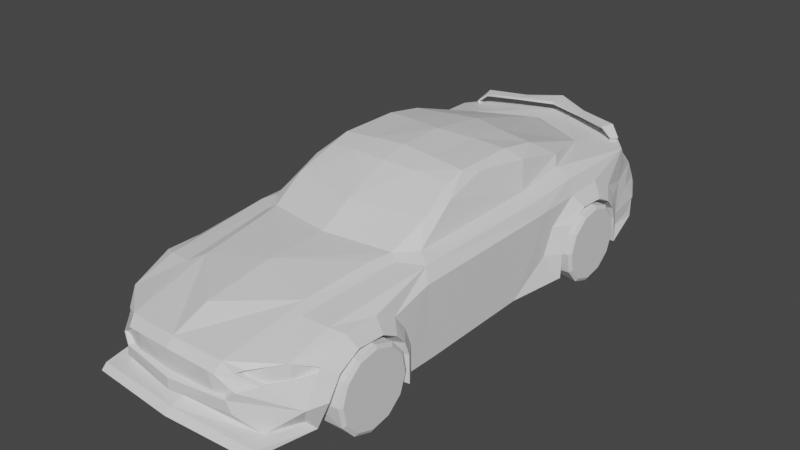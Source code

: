# Source: ogierHuman.blend  (saved by Blender 3.6.13; exported with 4.5.12 LTS)
import bpy
from mathutils import Matrix  # noqa: F401  (used for matrix-valued properties, if any)

bpy.ops.wm.read_factory_settings(use_empty=True)
scene = bpy.context.scene
scene.name = 'Scene'

# ---- collections
col_collection = bpy.data.collections.new('Collection'); scene.collection.children.link(col_collection)

# ---- materials (node trees are filled in below, after node groups)
mat_material = bpy.data.materials.new('Material')
mat_material.alpha_threshold = 0.0
mat_material.use_transparent_shadow = False
mat_material.roughness = 0.5
mat_material.line_color = (0.0, 0.0, 0.0, 1.0)
mat_material_001 = bpy.data.materials.new('Material.001')
mat_material_001.alpha_threshold = 0.0
mat_material_001.use_transparent_shadow = False
mat_material_001.roughness = 0.5
mat_material_001.line_color = (0.0, 0.0, 0.0, 1.0)

# ---- material node trees
mat_material.use_nodes = True; mat_material.node_tree.nodes.clear()
_N = mat_material.node_tree.nodes; _L = mat_material.node_tree.links
n0 = _N.new('ShaderNodeOutputMaterial'); n0.name = 'Material Output'; n0.location = (300, 300)
n1 = _N.new('ShaderNodeBsdfPrincipled'); n1.name = 'Principled BSDF'; n1.location = (10, 300)
n1.distribution = 'GGX'
n1.subsurface_method = 'RANDOM_WALK_SKIN'
n1.inputs[3].default_value = 1.45
n1.inputs[27].default_value = (0.0, 0.0, 0.0, 1.0)
n1.inputs[28].default_value = 1.0
_L.new(n1.outputs[0], n0.inputs[0])
n0.is_active_output = True
mat_material_001.use_nodes = True; mat_material_001.node_tree.nodes.clear()
_N = mat_material_001.node_tree.nodes; _L = mat_material_001.node_tree.links
n0 = _N.new('ShaderNodeOutputMaterial'); n0.name = 'Material Output'; n0.location = (300, 300)
n1 = _N.new('ShaderNodeBsdfPrincipled'); n1.name = 'Principled BSDF'; n1.location = (10, 300)
n1.distribution = 'GGX'
n1.subsurface_method = 'RANDOM_WALK_SKIN'
n1.inputs[3].default_value = 1.45
n1.inputs[27].default_value = (0.0, 0.0, 0.0, 1.0)
n1.inputs[28].default_value = 1.0
_L.new(n1.outputs[0], n0.inputs[0])
n0.is_active_output = True

# ---- world
world_world = bpy.data.worlds.new('World'); scene.world = world_world
world_world.use_nodes = True; world_world.node_tree.nodes.clear()
_N = world_world.node_tree.nodes; _L = world_world.node_tree.links
n0 = _N.new('ShaderNodeOutputWorld'); n0.name = 'World Output'; n0.location = (300, 300)
n1 = _N.new('ShaderNodeBackground'); n1.name = 'Background'; n1.location = (10, 300)
n1.inputs[0].default_value = (0.05088, 0.05088, 0.05088, 1.0)
_L.new(n1.outputs[0], n0.inputs[0])
n0.is_active_output = True
world_world.color = (0.05088, 0.05088, 0.05088)
world_world.use_sun_shadow = False
world_world.sun_shadow_jitter_overblur = 0.0

# ---- meshes
me_cube = bpy.data.meshes.new('Cube')
me_cube.from_pydata([(0.5719, -1.25, -0.007054), (0.5846, -1.333, 0.1386), (0.5748, 0.4241, 0.4813), (-0.01702, -1.586, 0.1832), (-0.001284, -0.1197, 0.7428), (0.6409, -1.241, 0.1596), (0.3184, -1.545, 0.1909), (0.6417, -1.169, 0.2742), (0.4996, -1.561, 0.02208), (-0.017, -1.584, 0.02591), (0.6443, -1.049, 0.3414), (0.646, -0.8881, 0.3332), (-0.01741, -1.623, -0.004754), (0.6526, -0.8009, 0.2873), (0.4993, -1.591, -0.008588), (0.6532, -0.742, 0.2226), (-0.01624, -1.513, 0.05084), (0.6535, -0.7143, 0.1427), (0.6536, -0.7094, -0.02332), (0.6007, -0.634, -0.01639), (0.6007, -0.636, 0.136), (0.6002, -0.6804, 0.2512), (0.5994, -0.7513, 0.3439), (0.5912, -0.8717, 0.4061), (0.589, -1.071, 0.4048), (0.4334, -0.5502, 0.484), (0.5542, -0.4678, 0.4741), (0.5985, -0.5101, 0.4036), (0.5159, -1.101, 0.425), (0.5016, -1.347, 0.3545), (0.3811, -1.469, 0.3344), (0.3215, -1.051, 0.4663), (-0.01424, -1.327, 0.4584), (-0.01003, -0.9352, 0.5142), (0.5857, -1.232, 0.3155), (0.3758, -1.123, 0.4389), (0.5606, -1.19, 0.2904), (0.4347, -1.401, 0.2551), (0.3329, -1.462, 0.3077), (0.3324, -1.503, 0.313), (0.4343, -1.441, 0.2604), (0.5854, -1.255, 0.2807), (-0.01703, -1.588, 0.1221), (0.371, -1.415, 0.3186), (0.4918, -1.262, 0.3398), (0.5385, -1.292, 0.03882), (0.2818, -1.518, 0.3649), (-0.01644, -1.533, 0.3761), (0.3596, -0.6476, 0.5051), (0.1957, -0.1094, 0.7364), (0.3867, -0.5215, 0.5098), (0.4833, -0.4235, 0.5092), (0.4175, -0.31, 0.6199), (0.389, -0.09901, 0.7152), (-0.006267, -0.5842, 0.5185), (-0.004244, -0.3956, 0.6246), (-0.01689, -1.574, 0.3319), (0.2703, -1.557, 0.3135), (0.365, -1.524, 0.2367), (0.3428, -1.537, 0.1232), (0.451, -1.459, 0.0255), (0.6088, 0.447, 0.409), (0.5025, 0.4065, 0.5249), (0.5987, -0.4949, 0.1823), (0.608, 0.3774, 0.1915), (0.599, -0.4612, -0.02279), (0.6063, 0.2146, -0.01402), (0.4601, 0.46, 0.6809), (0.4228, 0.1251, 0.7203), (0.4496, -0.1565, 0.6641), (0.3903, 0.01745, 0.7511), (0.3942, 0.379, 0.7516), (0.3966, 0.6086, 0.7119), (0.000386, 0.03598, 0.7792), (0.003317, 0.3092, 0.7847), (0.00716, 0.6674, 0.7334), (0.01294, 1.206, 0.5798), (0.01407, 1.311, 0.5388), (0.01606, 1.497, 0.5426), (0.1971, 0.02477, 0.7673), (0.2008, 0.362, 0.7645), (0.2035, 0.6176, 0.7303), (0.4596, 0.7859, 0.6036), (0.4935, 0.7372, 0.5502), (0.6605, 0.5884, 0.1305), (0.6613, 0.6623, 0.2769), (0.6639, 0.783, 0.3441), (0.6657, 0.9434, 0.3359), (0.6723, 1.031, 0.29), (0.6729, 1.09, 0.2253), (0.6732, 1.117, 0.1454), (0.6734, 1.137, -0.00873), (0.6208, 1.237, 0.0443), (0.6206, 1.226, 0.118), (0.6202, 1.186, 0.2499), (0.6194, 1.11, 0.3426), (0.6109, 0.9678, 0.4215), (0.6084, 0.7351, 0.4098), (0.6049, 0.559, 0.2879), (0.6041, 0.4899, 0.1377), (0.6605, 0.5836, -0.01657), (0.5782, 0.7468, 0.4996), (0.5841, 1.298, 0.4972), (0.5594, 1.398, 0.3867), (0.5841, 1.298, 0.2905), (0.6098, 1.43, 0.02593), (0.6048, 1.388, 0.05975), (0.5146, 1.62, 0.124), (0.5932, 1.475, 0.1312), (0.5851, 1.384, 0.219), (0.5417, 1.542, 0.2322), (0.5277, 1.596, 0.1652), (0.5431, 1.481, 0.341), (0.0172, 1.603, 0.333), (0.5039, 1.414, 0.4695), (0.4598, 1.443, 0.5085), (0.0163, 1.52, 0.4987), (0.3688, 1.139, 0.5413), (0.01744, 1.625, 0.124), (0.01718, 1.601, 0.1652), (0.01541, 1.436, 0.02593), (0.5011, 1.43, 0.4391), (0.01563, 1.457, 0.4362), (-0.01638, -1.527, 0.2074), (0.2864, -1.513, 0.2041), (-0.0141, -1.534, 0.3112), (0.2499, -1.522, 0.2972), (0.3218, -1.497, 0.2389), (0.471, 0.5904, 0.1099), (0.4718, 0.6643, 0.2266), (0.4744, 0.785, 0.2801), (0.4761, 0.9455, 0.2736), (0.4827, 1.033, 0.237), (0.4834, 1.092, 0.1855), (0.4837, 1.119, 0.1218), (0.4839, 1.139, -0.001081), (0.4709, 0.5857, -0.007332), (0.4526, -1.189, -0.0004339), (0.4286, 1.322, 0.5867), (0.4527, -1.181, 0.1391), (0.4533, -1.126, 0.2283), (0.4554, -1.032, 0.2806), (0.4567, -0.9068, 0.2742), (0.4618, -0.8389, 0.2385), (0.4623, -0.7931, 0.1882), (0.4626, -0.7715, 0.126), (0.4626, -0.7677, -0.003193), (0.2395, -1.536, 0.1803), (0.2119, -1.549, 0.3163), (0.3464, -1.509, 0.2143), (0.2692, -1.517, 0.3117), (0.3598, -1.514, 0.233), (-0.01663, -1.551, 0.1887), (-0.01666, -1.553, 0.3418), (0.4587, 1.398, 0.5875), (0.2208, 1.395, 0.5941), (0.2215, 1.46, 0.5949), (0.01552, 1.447, 0.6045), (0.01664, 1.551, 0.6159), (0.4451, 1.383, 0.5647), (0.2213, 1.441, 0.571), (0.01644, 1.532, 0.592), (0.427, 1.33, 0.5725), (0.2209, 1.398, 0.5786), (0.01551, 1.446, 0.5881), (0.4945, 1.32, 0.5296), (0.5151, 1.372, 0.5256), (0.4959, 1.365, 0.5212), (0.4872, 1.328, 0.5259), (0.4605, 1.311, 0.4759), (0.4851, 1.373, 0.471), (0.4619, 1.366, 0.4668), (0.4515, 1.32, 0.4721), (-0.5986, -1.237, -0.007054), (-0.613, -1.32, 0.1386), (-0.5655, 0.4364, 0.4813), (-0.6674, -1.227, 0.1596), (-0.3515, -1.538, 0.1909), (-0.6666, -1.155, 0.2742), (-0.5329, -1.549, 0.02208), (-0.6666, -1.035, 0.3414), (-0.6649, -0.8741, 0.3332), (-0.6696, -0.7867, 0.2873), (-0.5333, -1.58, -0.008588), (-0.669, -0.7278, 0.2226), (-0.6687, -0.7001, 0.1427), (-0.6687, -0.6952, -0.02332), (-0.6142, -0.621, -0.01639), (-0.6142, -0.623, 0.136), (-0.6147, -0.6674, 0.2512), (-0.6154, -0.7382, 0.3439), (-0.6097, -0.8588, 0.4061), (-0.6119, -1.058, 0.4048), (-0.4451, -0.5408, 0.484), (-0.5641, -0.4558, 0.4741), (-0.6093, -0.4972, 0.4036), (-0.5394, -1.09, 0.425), (-0.5304, -1.336, 0.3545), (-0.4125, -1.46, 0.3344), (-0.344, -1.044, 0.4663), (-0.612, -1.219, 0.3155), (-0.3998, -1.115, 0.4389), (-0.586, -1.178, 0.2904), (-0.4647, -1.391, 0.2551), (-0.3642, -1.455, 0.3077), (-0.3646, -1.495, 0.313), (-0.4651, -1.432, 0.2604), (-0.6122, -1.242, 0.2807), (-0.4012, -1.406, 0.3186), (-0.5188, -1.251, 0.3398), (-0.5661, -1.28, 0.03882), (-0.3143, -1.511, 0.3649), (-0.3734, -0.6397, 0.5051), (-0.198, -0.1051, 0.7364), (-0.3978, -0.5131, 0.5098), (-0.4923, -0.413, 0.5092), (-0.424, -0.301, 0.6199), (-0.3911, -0.09064, 0.7152), (-0.3037, -1.551, 0.3135), (-0.3976, -1.516, 0.2367), (-0.3757, -1.529, 0.1232), (-0.4822, -1.449, 0.0255), (-0.5991, 0.4599, 0.409), (-0.4937, 0.4172, 0.5249), (-0.6092, -0.4819, 0.1823), (-0.5998, 0.3903, 0.1915), (-0.6088, -0.4482, -0.02279), (-0.6015, 0.2276, -0.01402), (-0.4501, 0.4698, 0.6809), (-0.42, 0.1342, 0.7203), (-0.4528, -0.1468, 0.6641), (-0.3898, 0.02582, 0.7511), (-0.3859, 0.3873, 0.7516), (-0.3835, 0.6169, 0.7119), (-0.1966, 0.02899, 0.7673), (-0.193, 0.3662, 0.7645), (-0.1902, 0.6218, 0.7303), (-0.4426, 0.7956, 0.6036), (-0.4776, 0.7476, 0.5502), (-0.6478, 0.6024, 0.1305), (-0.647, 0.6763, 0.2769), (-0.647, 0.797, 0.3441), (-0.6453, 0.9575, 0.3359), (-0.65, 1.045, 0.29), (-0.6494, 1.104, 0.2253), (-0.6491, 1.131, 0.1454), (-0.6489, 1.151, -0.00873), (-0.5941, 1.25, 0.0443), (-0.5942, 1.239, 0.118), (-0.5946, 1.199, 0.2499), (-0.5955, 1.123, 0.3426), (-0.59, 0.9807, 0.4215), (-0.5925, 0.748, 0.4098), (-0.5927, 0.5719, 0.2879), (-0.5935, 0.5027, 0.1377), (-0.6478, 0.5977, -0.01657), (-0.5621, 0.759, 0.4996), (-0.5562, 1.31, 0.4972), (-0.5293, 1.41, 0.3867), (-0.5562, 1.31, 0.2905), (-0.579, 1.443, 0.02593), (-0.5749, 1.4, 0.05975), (-0.4798, 1.631, 0.124), (-0.5614, 1.488, 0.1312), (-0.5553, 1.396, 0.219), (-0.5085, 1.554, 0.2322), (-0.4934, 1.607, 0.1652), (-0.5112, 1.492, 0.341), (-0.4735, 1.424, 0.4695), (-0.4287, 1.452, 0.5085), (-0.3443, 1.147, 0.5413), (-0.4703, 1.44, 0.4391), (-0.3188, -1.506, 0.2041), (-0.01882, -1.534, 0.3112), (-0.2825, -1.516, 0.2972), (-0.3539, -1.49, 0.2389), (-0.4582, 0.6004, 0.1099), (-0.4574, 0.6743, 0.2266), (-0.4574, 0.795, 0.2801), (-0.4557, 0.9555, 0.2736), (-0.4605, 1.043, 0.237), (-0.4598, 1.102, 0.1855), (-0.4595, 1.129, 0.1218), (-0.4593, 1.149, -0.001081), (-0.4583, 0.5956, -0.007332), (-0.478, -1.179, -0.0004339), (-0.4001, 1.33, 0.5867), (-0.478, -1.171, 0.1391), (-0.4774, -1.116, 0.2283), (-0.4774, -1.022, 0.2806), (-0.476, -0.8968, 0.2742), (-0.4797, -0.8288, 0.2385), (-0.4792, -0.783, 0.1882), (-0.479, -0.7614, 0.126), (-0.479, -0.7576, -0.003193), (-0.2724, -1.53, 0.1803), (-0.2451, -1.544, 0.3163), (-0.3787, -1.502, 0.2143), (-0.3016, -1.51, 0.3117), (-0.3922, -1.505, 0.233), (-0.4286, 1.407, 0.5875), (-0.1908, 1.399, 0.5941), (-0.1901, 1.464, 0.5949), (-0.4154, 1.392, 0.5647), (-0.1903, 1.446, 0.571), (-0.3983, 1.339, 0.5725), (-0.1908, 1.403, 0.5786), (-0.4661, 1.33, 0.5296), (-0.4855, 1.383, 0.5256), (-0.4665, 1.376, 0.5212), (-0.4586, 1.338, 0.5259), (-0.4322, 1.32, 0.4759), (-0.4555, 1.383, 0.471), (-0.4325, 1.375, 0.4668), (-0.4231, 1.33, 0.4721), (0.01911, -1.083, 0.1496), (0.0191, -1.087, 0.06984), (0.01915, -1.051, 0.2005), (0.01969, -0.887, 0.2063), (0.01972, -0.8608, 0.1776), (0.01973, -0.8485, 0.1421), (0.01974, -0.8463, 0.06826), (0.01936, -0.9258, 0.2267), (0.01928, -0.9971, 0.2304), (-0.03982, -1.077, 0.1496), (-0.03983, -1.081, 0.06984), (-0.03979, -1.045, 0.2005), (-0.03994, -0.8812, 0.2063), (-0.03991, -0.8551, 0.1776), (-0.03989, -0.8428, 0.1421), (-0.03989, -0.8406, 0.06826), (-0.0397, -0.9201, 0.2267), (-0.03979, -0.9914, 0.2304), (-0.6281, -1.083, 0.1496), (-0.628, -1.087, 0.06984), (-0.6289, -1.051, 0.2005), (-0.6403, -0.887, 0.2063), (-0.6409, -0.8608, 0.1776), (-0.6412, -0.8485, 0.1421), (-0.6413, -0.8463, 0.06826), (-0.6334, -0.9258, 0.2267), (-0.6316, -0.9971, 0.2304), (0.6142, -1.077, 0.1496), (0.6142, -1.081, 0.06984), (0.6134, -1.045, 0.2005), (0.6165, -0.8812, 0.2063), (0.6159, -0.8551, 0.1776), (0.6155, -0.8428, 0.1421), (0.6155, -0.8406, 0.06826), (0.6116, -0.9201, 0.2267), (0.6134, -0.9914, 0.2304)], [], [(26, 2, 62, 51), (30, 43, 44, 29), (41, 36, 37, 40), (40, 37, 38, 39), (39, 38, 43, 30), (22, 13, 15, 21), (34, 7, 10, 24), (21, 15, 17, 20), (20, 17, 18, 19), (23, 11, 13, 22), (29, 44, 36, 34), (1, 45, 0, 5), (34, 41, 1, 5, 7), (24, 10, 11, 23), (95, 88, 89, 94), (98, 85, 86, 97), (94, 89, 90, 93), (93, 90, 91, 92), (96, 87, 88, 95), (97, 86, 87, 96), (82, 83, 117), (107, 118, 119, 111), (25, 35, 28, 26), (51, 50, 25, 26), (22, 27, 26, 23), (21, 27, 22), (20, 63, 27, 21), (19, 65, 63, 20), (64, 63, 65, 66), (66, 100, 99, 64), (99, 100, 84), (84, 85, 98, 99), (64, 99, 98, 61), (61, 27, 63, 64), (61, 2, 26, 27), (28, 23, 26), (23, 28, 24), (29, 34, 24, 28), (41, 34, 36), (40, 58, 1, 41), (58, 6, 1), (6, 59, 1), (59, 60, 1), (60, 45, 1), (155, 156, 158), (60, 8, 45), (14, 0, 8), (9, 12, 14, 8), (60, 16, 9, 8), (59, 42, 16, 60), (42, 59, 6, 3), (58, 127, 124, 6), (56, 125, 126, 57), (57, 126, 127, 58), (3, 6, 124, 123), (57, 58, 40, 39), (30, 46, 39), (46, 57, 39), (57, 46, 47, 56), (31, 32, 47, 46), (35, 31, 46), (29, 35, 46, 30), (28, 35, 29), (35, 25, 50, 48, 31), (32, 31, 33), (48, 33, 31), (33, 48, 50, 54), (54, 50, 52, 55), (53, 49, 52), (4, 55, 49), (52, 49, 55), (50, 51, 52), (52, 69, 53), (52, 51, 69), (53, 69, 70), (69, 68, 70), (49, 53, 70, 79), (49, 79, 73, 4), (74, 73, 79, 80), (71, 80, 79, 70), (70, 68, 67, 71), (72, 71, 67), (67, 82, 72), (72, 81, 80, 71), (75, 74, 81), (80, 81, 74), (81, 72, 117), (82, 117, 72), (77, 270, 76), (76, 270, 236, 75), (67, 62, 82), (82, 62, 83), (67, 68, 62), (68, 69, 62), (51, 62, 69), (62, 2, 83), (61, 101, 2), (101, 83, 2), (97, 61, 98), (97, 96, 101), (101, 61, 97), (101, 96, 102), (96, 95, 102), (95, 94, 104), (103, 102, 104), (104, 102, 95), (102, 83, 101), (83, 102, 117), (102, 114, 115, 117), (103, 114, 102), (94, 93, 104), (104, 93, 109), (93, 92, 106, 108), (92, 91, 105), (106, 92, 105), (105, 107, 106), (107, 111, 108, 106), (120, 118, 105), (107, 105, 118), (93, 108, 109), (109, 108, 110), (108, 111, 110), (113, 110, 119), (111, 119, 110), (110, 112, 109), (109, 112, 104), (104, 112, 103), (113, 112, 110), (112, 121, 103), (114, 103, 121), (115, 114, 121), (78, 77, 117), (115, 122, 116), (117, 115, 78), (115, 121, 122), (113, 121, 112), (122, 121, 113), (115, 116, 78), (85, 129, 130, 86), (90, 134, 135, 91), (100, 136, 128, 84), (89, 133, 134, 90), (86, 130, 131, 87), (87, 131, 132, 88), (88, 132, 133, 89), (84, 128, 129, 85), (135, 131, 136), (136, 130, 128), (128, 130, 129), (130, 136, 131), (131, 134, 132), (132, 134, 133), (134, 131, 135), (138, 154, 156, 155), (0, 137, 139, 5), (13, 143, 144, 15), (15, 144, 145, 17), (17, 145, 146, 18), (10, 141, 142, 11), (11, 142, 143, 13), (5, 139, 140, 7), (7, 140, 141, 10), (137, 146, 321, 316), (14, 12, 120, 105, 91, 135, 136, 100, 66, 65, 19, 18, 146, 137, 0), (147, 149, 151, 150, 148), (148, 153, 152, 147), (8, 0, 45), (158, 157, 155), (158, 156, 160, 161), (156, 154, 159, 160), (157, 164, 163, 155), (138, 155, 163, 162), (138, 162, 168, 165), (159, 154, 166, 167), (154, 138, 165, 166), (165, 168, 172, 169), (167, 166, 170, 171), (166, 165, 169, 170), (194, 215, 223, 175), (198, 197, 209, 208), (207, 206, 203, 202), (206, 205, 204, 203), (205, 198, 208, 204), (190, 189, 184, 182), (200, 192, 180, 178), (189, 188, 185, 184), (188, 187, 186, 185), (191, 190, 182, 181), (197, 200, 202, 209), (174, 176, 173, 210), (200, 178, 176, 174, 207), (192, 191, 181, 180), (250, 249, 244, 243), (253, 252, 241, 240), (249, 248, 245, 244), (248, 247, 246, 245), (251, 250, 243, 242), (252, 251, 242, 241), (237, 270, 238), (262, 266, 119, 118), (193, 194, 196, 201), (215, 194, 193, 214), (190, 191, 194, 195), (189, 190, 195), (188, 189, 195, 224), (187, 188, 224, 226), (225, 227, 226, 224), (227, 225, 254, 255), (254, 239, 255), (239, 254, 253, 240), (225, 222, 253, 254), (222, 225, 224, 195), (222, 195, 194, 175), (196, 194, 191), (191, 192, 196), (197, 196, 192, 200), (207, 202, 200), (206, 207, 174, 219), (219, 174, 177), (177, 174, 220), (220, 174, 221), (221, 174, 210), (301, 158, 302), (221, 210, 179), (183, 179, 173), (9, 179, 183, 12), (221, 179, 9, 16), (220, 221, 16, 42), (42, 3, 177, 220), (219, 177, 272, 275), (56, 218, 274, 273), (218, 219, 275, 274), (3, 123, 272, 177), (218, 205, 206, 219), (198, 205, 211), (211, 205, 218), (218, 56, 47, 211), (199, 211, 47, 32), (201, 211, 199), (197, 198, 211, 201), (196, 197, 201), (201, 199, 212, 214, 193), (32, 33, 199), (212, 199, 33), (33, 54, 214, 212), (54, 55, 216, 214), (217, 216, 213), (4, 213, 55), (216, 55, 213), (214, 216, 215), (216, 217, 230), (216, 230, 215), (217, 231, 230), (230, 231, 229), (213, 234, 231, 217), (213, 4, 73, 234), (74, 235, 234, 73), (232, 231, 234, 235), (231, 232, 228, 229), (233, 228, 232), (228, 233, 237), (233, 232, 235, 236), (75, 236, 74), (235, 74, 236), (236, 270, 233), (237, 233, 270), (77, 76, 117), (76, 75, 81, 117), (228, 237, 223), (237, 238, 223), (228, 223, 229), (229, 223, 230), (215, 230, 223), (223, 238, 175), (222, 175, 256), (256, 175, 238), (252, 253, 222), (252, 256, 251), (256, 252, 222), (256, 257, 251), (251, 257, 250), (250, 259, 249), (258, 259, 257), (259, 250, 257), (257, 256, 238), (238, 270, 257), (257, 270, 269, 268), (258, 257, 268), (249, 259, 248), (259, 264, 248), (248, 263, 261, 247), (247, 260, 246), (261, 260, 247), (260, 261, 262), (262, 261, 263, 266), (120, 260, 118), (262, 118, 260), (248, 264, 263), (264, 265, 263), (263, 265, 266), (113, 119, 265), (266, 265, 119), (265, 264, 267), (264, 259, 267), (259, 258, 267), (113, 265, 267), (267, 258, 271), (268, 271, 258), (269, 271, 268), (78, 270, 77), (269, 116, 122), (270, 78, 269), (269, 122, 271), (113, 267, 271), (122, 113, 271), (269, 78, 116), (240, 241, 278, 277), (245, 246, 283, 282), (255, 239, 276, 284), (244, 245, 282, 281), (241, 242, 279, 278), (242, 243, 280, 279), (243, 244, 281, 280), (239, 240, 277, 276), (283, 284, 279), (284, 276, 278), (276, 277, 278), (278, 279, 284), (279, 280, 282), (280, 281, 282), (282, 283, 279), (286, 301, 302, 300), (173, 176, 287, 285), (182, 184, 292, 291), (184, 185, 293, 292), (185, 186, 294, 293), (180, 181, 290, 289), (181, 182, 291, 290), (176, 178, 288, 287), (178, 180, 289, 288), (290, 291, 327, 331), (183, 173, 285, 294, 186, 187, 226, 227, 255, 284, 283, 246, 260, 120, 12), (295, 296, 298, 299, 297), (296, 295, 152, 153), (179, 210, 173), (158, 301, 157), (158, 161, 304, 302), (302, 304, 303, 300), (157, 301, 306, 164), (286, 305, 306, 301), (286, 307, 310, 305), (303, 309, 308, 300), (300, 308, 307, 286), (307, 311, 314, 310), (309, 313, 312, 308), (308, 312, 311, 307), (164, 306, 304, 161), (303, 304, 306, 305), (303, 305, 307, 309), (309, 310, 314, 313), (160, 163, 164, 161), (159, 162, 163, 160), (162, 159, 167, 168), (168, 167, 171, 172), (316, 321, 339, 334), (332, 331, 349, 350), (140, 139, 315, 317), (292, 293, 329, 328), (144, 143, 318, 319), (289, 290, 331, 332), (285, 287, 324, 325), (146, 145, 320, 321), (288, 289, 332, 326), (143, 142, 322, 318), (294, 285, 325, 330), (287, 288, 326, 324), (145, 144, 319, 320), (291, 292, 328, 327), (142, 141, 323, 322), (139, 137, 316, 315), (293, 294, 330, 329), (141, 140, 317, 323), (334, 339, 338, 337, 336, 340, 341, 335, 333), (343, 342, 344, 350, 349, 345, 346, 347, 348), (317, 315, 333, 335), (326, 332, 350, 344), (325, 324, 342, 343), (319, 318, 336, 337), (330, 325, 343, 348), (324, 326, 344, 342), (321, 320, 338, 339), (327, 328, 346, 345), (318, 322, 340, 336), (329, 330, 348, 347), (320, 319, 337, 338), (331, 327, 345, 349), (322, 323, 341, 340), (328, 329, 347, 346), (323, 317, 335, 341), (315, 316, 334, 333)])
_uv = me_cube.uv_layers.new(name='UVMap')
_uv.uv.foreach_set('vector', [0.0, 0.0, 0.0, 0.0, 0.0, 0.0, 0.0, 0.0, 0.0, 0.0, 0.0, 0.0, 0.0, 0.0, 0.0, 0.0, 0.0, 0.0, 0.0, 0.0, 0.0, 0.0, 0.0, 0.0, 0.0, 0.0, 0.0, 0.0, 0.0, 0.0, 0.0, 0.0, 0.0, 0.0, 0.0, 0.0, 0.0, 0.0, 0.0, 0.0, 0.0, 0.0, 0.0, 0.0, 0.0, 0.0, 0.0, 0.0, 0.0, 0.0, 0.0, 0.0, 0.0, 0.0, 0.0, 0.0, 0.0, 0.0, 0.0, 0.0, 0.0, 0.0, 0.0, 0.0, 0.0, 0.0, 0.0, 0.0, 0.0, 0.0, 0.0, 0.0, 0.0, 0.0, 0.0, 0.0, 0.0, 0.0, 0.0, 0.0, 0.0, 0.0, 0.0, 0.0, 0.0, 0.0, 0.0, 0.0, 0.0, 0.0, 0.0, 0.0, 0.0, 0.0, 0.0, 0.0, 0.0, 0.0, 0.0, 0.0, 0.0, 0.0, 0.0, 0.0, 0.0, 0.0, 0.0, 0.0, 0.0, 0.0, 0.0, 0.0, 0.0, 0.0, 0.0, 0.0, 0.0, 0.0, 0.0, 0.0, 0.0, 0.0, 0.0, 0.0, 0.0, 0.0, 0.0, 0.0, 0.0, 0.0, 0.0, 0.0, 0.0, 0.0, 0.0, 0.0, 0.0, 0.0, 0.0, 0.0, 0.0, 0.0, 0.0, 0.0, 0.0, 0.0, 0.0, 0.0, 0.0, 0.0, 0.0, 0.0, 0.0, 0.0, 0.0, 0.0, 0.0, 0.0, 0.0, 0.0, 0.0, 0.0, 0.0, 0.0, 0.0, 0.0, 0.0, 0.0, 0.0, 0.0, 0.0, 0.0, 0.0, 0.0, 0.0, 0.0, 0.0, 0.0, 0.0, 0.0, 0.0, 0.0, 0.0, 0.0, 0.0, 0.0, 0.0, 0.0, 0.0, 0.0, 0.0, 0.0, 0.0, 0.0, 0.0, 0.0, 0.0, 0.0, 0.0, 0.0, 0.0, 0.0, 0.0, 0.0, 0.0, 0.0, 0.0, 0.0, 0.0, 0.0, 0.0, 0.0, 0.0, 0.0, 0.0, 0.0, 0.0, 0.0, 0.0, 0.0, 0.0, 0.0, 0.0, 0.0, 0.0, 0.0, 0.0, 0.0, 0.0, 0.0, 0.0, 0.0, 0.0, 0.0, 0.0, 0.0, 0.0, 0.0, 0.0, 0.0, 0.0, 0.0, 0.0, 0.0, 0.0, 0.0, 0.0, 0.0, 0.0, 0.0, 0.0, 0.0, 0.0, 0.0, 0.0, 0.0, 0.0, 0.0, 0.0, 0.0, 0.0, 0.0, 0.0, 0.0, 0.0, 0.0, 0.0, 0.0, 0.0, 0.0, 0.0, 0.0, 0.0, 0.0, 0.0, 0.0, 0.0, 0.0, 0.0, 0.0, 0.0, 0.0, 0.0, 0.0, 0.0, 0.0, 0.0, 0.0, 0.0, 0.0, 0.0, 0.0, 0.0, 0.0, 0.0, 0.0, 0.0, 0.0, 0.0, 0.0, 0.0, 0.0, 0.0, 0.0, 0.0, 0.0, 0.0, 0.0, 0.0, 0.0, 0.0, 0.0, 0.0, 0.0, 0.0, 0.0, 0.0, 0.0, 0.0, 0.0, 0.0, 0.0, 0.0, 0.0, 0.0, 0.0, 0.0, 0.0, 0.0, 0.0, 0.0, 0.0, 0.0, 0.0, 0.0, 0.0, 0.0, 0.0, 0.0, 0.0, 0.0, 0.0, 0.0, 0.0, 0.0, 0.0, 0.0, 0.0, 0.0, 0.0, 0.0, 0.0, 0.0, 0.0, 0.0, 0.0, 0.0, 0.0, 0.0, 0.0, 0.0, 0.0, 0.0, 0.0, 0.0, 0.0, 0.0, 0.0, 0.0, 0.0, 0.0, 0.0, 0.0, 0.0, 0.0, 0.0, 0.0, 0.0, 0.0, 0.0, 0.0, 0.0, 0.0, 0.0, 0.0, 0.0, 0.0, 0.0, 0.0, 0.0, 0.0, 0.0, 0.0, 0.0, 0.0, 0.0, 0.0, 0.0, 0.0, 0.0, 0.0, 0.0, 0.0, 0.0, 0.0, 0.0, 0.0, 0.0, 0.0, 0.0, 0.0, 0.0, 0.0, 0.0, 0.0, 0.0, 0.0, 0.0, 0.0, 0.0, 0.0, 0.0, 0.0, 0.0, 0.0, 0.0, 0.0, 0.0, 0.0, 0.0, 0.0, 0.0, 0.0, 0.0, 0.0, 0.0, 0.0, 0.0, 0.0, 0.0, 0.0, 0.0, 0.0, 0.0, 0.0, 0.0, 0.0, 0.0, 0.0, 0.0, 0.0, 0.0, 0.0, 0.0, 0.0, 0.0, 0.0, 0.0, 0.0, 0.0, 0.0, 0.0, 0.0, 0.0, 0.0, 0.0, 0.0, 0.0, 0.0, 0.0, 0.0, 0.0, 0.0, 0.0, 0.0, 0.0, 0.0, 0.0, 0.0, 0.0, 0.0, 0.0, 0.0, 0.0, 0.0, 0.0, 0.0, 0.0, 0.0, 0.0, 0.0, 0.0, 0.0, 0.0, 0.0, 0.0, 0.0, 0.0, 0.0, 0.0, 0.0, 0.0, 0.0, 0.0, 0.0, 0.0, 0.0, 0.0, 0.0, 0.0, 0.0, 0.0, 0.0, 0.0, 0.0, 0.0, 0.0, 0.0, 0.0, 0.0, 0.0, 0.0, 0.0, 0.0, 0.0, 0.0, 0.0, 0.0, 0.0, 0.0, 0.0, 0.0, 0.0, 0.0, 0.0, 0.0, 0.0, 0.0, 0.0, 0.0, 0.0, 0.0, 0.0, 0.0, 0.0, 0.0, 0.0, 0.0, 0.0, 0.0, 0.0, 0.0, 0.0, 0.0, 0.0, 0.0, 0.0, 0.0, 0.0, 0.0, 0.0, 0.0, 0.0, 0.0, 0.0, 0.0, 0.0, 0.0, 0.0, 0.0, 0.0, 0.0, 0.0, 0.0, 0.0, 0.0, 0.0, 0.0, 0.0, 0.0, 0.0, 0.0, 0.0, 0.0, 0.0, 0.0, 0.0, 0.0, 0.0, 0.0, 0.0, 0.0, 0.0, 0.0, 0.0, 0.0, 0.0, 0.0, 0.0, 0.0, 0.0, 0.0, 0.0, 0.0, 0.0, 0.0, 0.0, 0.0, 0.0, 0.0, 0.0, 0.0, 0.0, 0.0, 0.0, 0.0, 0.0, 0.0, 0.0, 0.0, 0.0, 0.0, 0.0, 0.0, 0.0, 0.0, 0.0, 0.0, 0.0, 0.0, 0.0, 0.0, 0.0, 0.0, 0.0, 0.0, 0.0, 0.0, 0.0, 0.0, 0.0, 0.0, 0.0, 0.0, 0.0, 0.0, 0.0, 0.0, 0.0, 0.0, 0.0, 0.0, 0.0, 0.0, 0.0, 0.0, 0.0, 0.0, 0.0, 0.0, 0.0, 0.0, 0.0, 0.0, 0.0, 0.0, 0.0, 0.0, 0.0, 0.0, 0.0, 0.0, 0.0, 0.0, 0.0, 0.0, 0.0, 0.0, 0.0, 0.0, 0.0, 0.0, 0.0, 0.0, 0.0, 0.0, 0.0, 0.0, 0.0, 0.0, 0.0, 0.0, 0.0, 0.0, 0.0, 0.0, 0.0, 0.0, 0.0, 0.0, 0.0, 0.0, 0.0, 0.0, 0.0, 0.0, 0.0, 0.0, 0.0, 0.0, 0.0, 0.0, 0.0, 0.0, 0.0, 0.0, 0.0, 0.0, 0.0, 0.0, 0.0, 0.0, 0.0, 0.0, 0.0, 0.0, 0.0, 0.0, 0.0, 0.0, 0.0, 0.0, 0.0, 0.0, 0.0, 0.0, 0.0, 0.0, 0.0, 0.0, 0.0, 0.0, 0.0, 0.0, 0.0, 0.0, 0.0, 0.0, 0.0, 0.0, 0.0, 0.0, 0.0, 0.0, 0.0, 0.0, 0.0, 0.0, 0.0, 0.0, 0.0, 0.0, 0.0, 0.0, 0.0, 0.0, 0.0, 0.0, 0.0, 0.0, 0.0, 0.0, 0.0, 0.0, 0.0, 0.0, 0.0, 0.0, 0.0, 0.0, 0.0, 0.0, 0.0, 0.0, 0.0, 0.0, 0.0, 0.0, 0.0, 0.0, 0.0, 0.0, 0.0, 0.0, 0.0, 0.0, 0.0, 0.0, 0.0, 0.0, 0.0, 0.0, 0.0, 0.0, 0.0, 0.0, 0.0, 0.0, 0.0, 0.0, 0.0, 0.0, 0.0, 0.0, 0.0, 0.0, 0.0, 0.0, 0.0, 0.0, 0.0, 0.0, 0.0, 0.0, 0.0, 0.0, 0.0, 0.0, 0.0, 0.0, 0.0, 0.0, 0.0, 0.0, 0.0, 0.0, 0.0, 0.0, 0.0, 0.0, 0.0, 0.0, 0.0, 0.0, 0.0, 0.0, 0.0, 0.0, 0.0, 0.0, 0.0, 0.0, 0.0, 0.0, 0.0, 0.0, 0.0, 0.0, 0.0, 0.0, 0.0, 0.0, 0.0, 0.0, 0.0, 0.0, 0.0, 0.0, 0.0, 0.0, 0.0, 0.0, 0.0, 0.0, 0.0, 0.0, 0.0, 0.0, 0.0, 0.0, 0.0, 0.0, 0.0, 0.0, 0.0, 0.0, 0.0, 0.0, 0.0, 0.0, 0.0, 0.0, 0.0, 0.0, 0.0, 0.0, 0.0, 0.0, 0.0, 0.0, 0.0, 0.0, 0.0, 0.0, 0.0, 0.0, 0.0, 0.0, 0.0, 0.0, 0.0, 0.0, 0.0, 0.0, 0.0, 0.0, 0.0, 0.0, 0.0, 0.0, 0.0, 0.0, 0.0, 0.0, 0.0, 0.0, 0.0, 0.0, 0.0, 0.0, 0.0, 0.0, 0.0, 0.0, 0.0, 0.0, 0.0, 0.0, 0.0, 0.0, 0.0, 0.0, 0.0, 0.0, 0.0, 0.0, 0.0, 0.0, 0.0, 0.0, 0.0, 0.0, 0.0, 0.0, 0.0, 0.0, 0.0, 0.0, 0.0, 0.0, 0.0, 0.0, 0.0, 0.0, 0.0, 0.0, 0.0, 0.0, 0.0, 0.0, 0.0, 0.0, 0.0, 0.0, 0.0, 0.0, 0.0, 0.0, 0.0, 0.0, 0.0, 0.0, 0.0, 0.0, 0.0, 0.0, 0.0, 0.0, 0.0, 0.0, 0.0, 0.0, 0.0, 0.0, 0.0, 0.0, 0.0, 0.0, 0.0, 0.0, 0.0, 0.0, 0.0, 0.0, 0.0, 0.0, 0.0, 0.0, 0.0, 0.0, 0.0, 0.0, 0.0, 0.0, 0.0, 0.0, 0.0, 0.0, 0.0, 0.0, 0.0, 0.0, 0.0, 0.0, 0.0, 0.0, 0.0, 0.0, 0.0, 0.0, 0.0, 0.0, 0.0, 0.0, 0.0, 0.0, 0.0, 0.0, 0.0, 0.0, 0.0, 0.0, 0.0, 0.0, 0.0, 0.0, 0.0, 0.0, 0.0, 0.0, 0.0, 0.0, 0.0, 0.0, 0.0, 0.0, 0.0, 0.0, 0.0, 0.0, 0.0, 0.0, 0.0, 0.0, 0.0, 0.0, 0.0, 0.0, 0.0, 0.0, 0.0, 0.0, 0.0, 0.0, 0.0, 0.0, 0.0, 0.0, 0.0, 0.0, 0.0, 0.0, 0.0, 0.0, 0.0, 0.0, 0.0, 0.0, 0.0, 0.0, 0.0, 0.0, 0.0, 0.0, 0.0, 0.0, 0.0, 0.0, 0.0, 0.0, 0.0, 0.0, 0.0, 0.0, 0.0, 0.0, 0.0, 0.0, 0.0, 0.0, 0.0, 0.0, 0.0, 0.0, 0.0, 0.0, 0.0, 0.0, 0.0, 0.0, 0.0, 0.0, 0.0, 0.0, 0.0, 0.0, 0.0, 0.0, 0.0, 0.0, 0.0, 0.0, 0.0, 0.0, 0.0, 0.0, 0.0, 0.0, 0.0, 0.0, 0.0, 0.0, 0.0, 0.0, 0.0, 0.0, 0.0, 0.0, 0.0, 0.0, 0.0, 0.0, 0.0, 0.0, 0.0, 0.0, 0.0, 0.0, 0.0, 0.0, 0.0, 0.0, 0.0, 0.0, 0.0, 0.0, 0.0, 0.0, 0.0, 0.0, 0.0, 0.0, 0.0, 0.0, 0.0, 0.0, 0.0, 0.0, 0.0, 0.0, 0.0, 0.0, 0.0, 0.0, 0.0, 0.0, 0.0, 0.0, 0.0, 0.0, 0.0, 0.0, 0.0, 0.0, 0.0, 0.0, 0.0, 0.0, 0.0, 0.0, 0.0, 0.0, 0.0, 0.0, 0.0, 0.0, 0.0, 0.0, 0.0, 0.0, 0.0, 0.0, 0.0, 0.0, 0.0, 0.0, 0.0, 0.0, 0.0, 0.0, 0.0, 0.0, 0.0, 0.0, 0.0, 0.0, 0.0, 0.0, 0.0, 0.0, 0.0, 0.0, 0.0, 0.0, 0.0, 0.0, 0.0, 0.0, 0.0, 0.0, 0.0, 0.0, 0.0, 0.0, 0.0, 0.0, 0.0, 0.0, 0.0, 0.0, 0.0, 0.0, 0.0, 0.0, 0.0, 0.0, 0.0, 0.0, 0.0, 0.0, 0.0, 0.0, 0.0, 0.0, 0.0, 0.0, 0.0, 0.0, 0.0, 0.0, 0.0, 0.0, 0.0, 0.0, 0.0, 0.0, 0.0, 0.0, 0.0, 0.0, 0.0, 0.0, 0.0, 0.0, 0.0, 0.0, 0.0, 0.0, 0.0, 0.0, 0.0, 0.0, 0.0, 0.0, 0.0, 0.0, 0.0, 0.0, 0.0, 0.0, 0.0, 0.0, 0.0, 0.0, 0.0, 0.0, 0.0, 0.0, 0.0, 0.0, 0.0, 0.0, 0.0, 0.0, 0.0, 0.0, 0.0, 0.0, 0.0, 0.0, 0.0, 0.0, 0.0, 0.0, 0.0, 0.0, 0.0, 0.0, 0.0, 0.0, 0.0, 0.0, 0.0, 0.0, 0.0, 0.0, 0.0, 0.0, 0.0, 0.0, 0.0, 0.0, 0.0, 0.0, 0.0, 0.0, 0.0, 0.0, 0.0, 0.0, 0.0, 0.0, 0.0, 0.0, 0.0, 0.0, 0.0, 0.0, 0.0, 0.0, 0.0, 0.0, 0.0, 0.0, 0.0, 0.0, 0.0, 0.0, 0.0, 0.0, 0.0, 0.0, 0.0, 0.0, 0.0, 0.0, 0.0, 0.0, 0.0, 0.0, 0.0, 0.0, 0.0, 0.0, 0.0, 0.0, 0.0, 0.0, 0.0, 0.0, 0.0, 0.0, 0.0, 0.0, 0.0, 0.0, 0.0, 0.0, 0.0, 0.0, 0.0, 0.0, 0.0, 0.0, 0.0, 0.0, 0.0, 0.0, 0.0, 0.0, 0.0, 0.0, 0.0, 0.0, 0.0, 0.0, 0.0, 0.0, 0.0, 0.0, 0.0, 0.0, 0.0, 0.0, 0.0, 0.0, 0.0, 0.0, 0.0, 0.0, 0.0, 0.0, 0.0, 0.0, 0.0, 0.0, 0.0, 0.0, 0.0, 0.0, 0.0, 0.0, 0.0, 0.0, 0.0, 0.0, 0.0, 0.0, 0.0, 0.0, 0.0, 0.0, 0.0, 0.0, 0.0, 0.0, 0.0, 0.0, 0.0, 0.0, 0.0, 0.0, 0.0, 0.0, 0.0, 0.0, 0.0, 0.0, 0.0, 0.0, 0.0, 0.0, 0.0, 0.0, 0.0, 0.0, 0.0, 0.0, 0.0, 0.0, 0.0, 0.0, 0.0, 0.0, 0.0, 0.0, 0.0, 0.0, 0.0, 0.0, 0.0, 0.0, 0.0, 0.0, 0.0, 0.0, 0.0, 0.0, 0.0, 0.0, 0.0, 0.0, 0.0, 0.0, 0.0, 0.0, 0.0, 0.0, 0.0, 0.0, 0.0, 0.0, 0.0, 0.0, 0.0, 0.0, 0.0, 0.0, 0.0, 0.0, 0.0, 0.0, 0.0, 0.0, 0.0, 0.0, 0.0, 0.0, 0.0, 0.0, 0.0, 0.0, 0.0, 0.0, 0.0, 0.0, 0.0, 0.0, 0.0, 0.0, 0.0, 0.0, 0.0, 0.0, 0.0, 0.0, 0.0, 0.0, 0.0, 0.0, 0.0, 0.0, 0.0, 0.0, 0.0, 0.0, 0.0, 0.0, 0.0, 0.0, 0.0, 0.0, 0.0, 0.0, 0.0, 0.0, 0.0, 0.0, 0.0, 0.0, 0.0, 0.0, 0.0, 0.0, 0.0, 0.0, 0.0, 0.0, 0.0, 0.0, 0.0, 0.0, 0.0, 0.0, 0.0, 0.0, 0.0, 0.0, 0.0, 0.0, 0.0, 0.0, 0.0, 0.0, 0.0, 0.0, 0.0, 0.0, 0.0, 0.0, 0.0, 0.0, 0.0, 0.0, 0.0, 0.0, 0.0, 0.0, 0.0, 0.0, 0.0, 0.0, 0.0, 0.0, 0.0, 0.0, 0.0, 0.0, 0.0, 0.0, 0.0, 0.0, 0.0, 0.0, 0.0, 0.0, 0.0, 0.0, 0.0, 0.0, 0.0, 0.0, 0.0, 0.0, 0.0, 0.0, 0.0, 0.0, 0.0, 0.0, 0.0, 0.0, 0.0, 0.0, 0.0, 0.0, 0.0, 0.0, 0.0, 0.0, 0.0, 0.0, 0.0, 0.0, 0.0, 0.0, 0.0, 0.0, 0.0, 0.0, 0.0, 0.0, 0.0, 0.0, 0.0, 0.0, 0.0, 0.0, 0.0, 0.0, 0.0, 0.0, 0.0, 0.0, 0.0, 0.0, 0.0, 0.0, 0.0, 0.0, 0.0, 0.0, 0.0, 0.0, 0.0, 0.0, 0.0, 0.0, 0.0, 0.0, 0.0, 0.0, 0.0, 0.0, 0.0, 0.0, 0.0, 0.0, 0.0, 0.0, 0.0, 0.0, 0.0, 0.0, 0.0, 0.0, 0.0, 0.0, 0.0, 0.0, 0.0, 0.0, 0.0, 0.0, 0.0, 0.0, 0.0, 0.0, 0.0, 0.0, 0.0, 0.0, 0.0, 0.0, 0.0, 0.0, 0.0, 0.0, 0.0, 0.0, 0.0, 0.0, 0.0, 0.0, 0.0, 0.0, 0.0, 0.0, 0.0, 0.0, 0.0, 0.0, 0.0, 0.0, 0.0, 0.0, 0.0, 0.0, 0.0, 0.0, 0.0, 0.0, 0.0, 0.0, 0.0, 0.0, 0.0, 0.0, 0.0, 0.0, 0.0, 0.0, 0.0, 0.0, 0.0, 0.0, 0.0, 0.0, 0.0, 0.0, 0.0, 0.0, 0.0, 0.0, 0.0, 0.0, 0.0, 0.0, 0.0, 0.0, 0.0, 0.0, 0.0, 0.0, 0.0, 0.0, 0.0, 0.0, 0.0, 0.0, 0.0, 0.0, 0.0, 0.0, 0.0, 0.0, 0.0, 0.0, 0.0, 0.0, 0.0, 0.0, 0.0, 0.0, 0.0, 0.0, 0.0, 0.0, 0.0, 0.0, 0.0, 0.0, 0.0, 0.0, 0.0, 0.0, 0.0, 0.0, 0.0, 0.0, 0.0, 0.0, 0.0, 0.0, 0.0, 0.0, 0.0, 0.0, 0.0, 0.0, 0.0, 0.0, 0.0, 0.0, 0.0, 0.0, 0.0, 0.0, 0.0, 0.0, 0.0, 0.0, 0.0, 0.0, 0.0, 0.0, 0.0, 0.0, 0.0, 0.0, 0.0, 0.0, 0.0, 0.0, 0.0, 0.0, 0.0, 0.0, 0.0, 0.0, 0.0, 0.0, 0.0, 0.0, 0.0, 0.0, 0.0, 0.0, 0.0, 0.0, 0.0, 0.0, 0.0, 0.0, 0.0, 0.0, 0.0, 0.0, 0.0, 0.0, 0.0, 0.0, 0.0, 0.0, 0.0, 0.0, 0.0, 0.0, 0.0, 0.0, 0.0, 0.0, 0.0, 0.0, 0.0, 0.0, 0.0, 0.0, 0.0, 0.0, 0.0, 0.0, 0.0, 0.0, 0.0, 0.0, 0.0, 0.0, 0.0, 0.0, 0.0, 0.0, 0.0, 0.0, 0.0, 0.0, 0.0, 0.0, 0.0, 0.0, 0.0, 0.0, 0.0, 0.0, 0.0, 0.0, 0.0, 0.0, 0.0, 0.0, 0.0, 0.0, 0.0, 0.0, 0.0, 0.0, 0.0, 0.0, 0.0, 0.0, 0.0, 0.0, 0.0, 0.0, 0.0, 0.0, 0.0, 0.0, 0.0, 0.0, 0.0, 0.0, 0.0, 0.0, 0.0, 0.0, 0.0, 0.0, 0.0, 0.0, 0.0, 0.0, 0.0, 0.0, 0.0, 0.0, 0.0, 0.0, 0.0, 0.0, 0.0, 0.0, 0.0, 0.0, 0.0, 0.0, 0.0, 0.0, 0.0, 0.0, 0.0, 0.0, 0.0, 0.0, 0.0, 0.0, 0.0, 0.0, 0.0, 0.0, 0.0, 0.0, 0.0, 0.0, 0.0, 0.0, 0.0, 0.0, 0.0, 0.0, 0.0, 0.0, 0.0, 0.0, 0.0, 0.0, 0.0, 0.0, 0.0, 0.0, 0.0, 0.0, 0.0, 0.0, 0.0, 0.0, 0.0, 0.0, 0.0, 0.0, 0.0, 0.0, 0.0, 0.0, 0.0, 0.0, 0.0, 0.0, 0.0, 0.0, 0.0, 0.0, 0.0, 0.0, 0.0, 0.0, 0.0, 0.0, 0.0, 0.0, 0.0, 0.0, 0.0, 0.0, 0.0, 0.0, 0.0, 0.0, 0.0, 0.0, 0.0, 0.0, 0.0, 0.0, 0.0, 0.0, 0.0, 0.0, 0.0, 0.0, 0.0, 0.0, 0.0, 0.0, 0.0, 0.0, 0.0, 0.0, 0.0, 0.0, 0.0, 0.0, 0.0, 0.0, 0.0, 0.0, 0.0, 0.0, 0.0, 0.0, 0.0, 0.0, 0.0, 0.0, 0.0, 0.0, 0.0, 0.0, 0.0, 0.0, 0.0, 0.0, 0.0, 0.0, 0.0, 0.0, 0.0, 0.0, 0.0, 0.0, 0.0, 0.0, 0.0, 0.0, 0.0, 0.0, 0.0, 0.0, 0.0, 0.0, 0.0, 0.0, 0.0, 0.0, 0.0, 0.0, 0.0, 0.0, 0.0, 0.0, 0.0, 0.0, 0.0, 0.0, 0.0, 0.0, 0.0, 0.0, 0.0, 0.0, 0.0, 0.0, 0.0, 0.0, 0.0, 0.0, 0.0, 0.0, 0.0, 0.0, 0.0, 0.0, 0.0, 0.0, 0.0, 0.0, 0.0, 0.0, 0.0, 0.0, 0.0, 0.0, 0.0, 0.0, 0.0, 0.0, 0.0, 0.0, 0.0, 0.0, 0.0, 0.0, 0.0, 0.0, 0.0, 0.0, 0.0, 0.0, 0.0, 0.0, 0.0, 0.0, 0.0, 0.0, 0.0, 0.0, 0.0, 0.0, 0.0, 0.0, 0.0, 0.0, 0.0, 0.0, 0.0, 0.0, 0.0, 0.0, 0.0, 0.0, 0.0, 0.0, 0.0, 0.0, 0.0, 0.0, 0.0, 0.0, 0.0, 0.0, 0.0, 0.0, 0.0, 0.0, 0.0, 0.0, 0.0, 0.0, 0.0, 0.0, 0.0, 0.0, 0.0, 0.0, 0.0, 0.0, 0.0, 0.0, 0.0, 0.0, 0.0, 0.0, 0.0, 0.0, 0.0, 0.0, 0.0, 0.0, 0.0, 0.0, 0.0, 0.0, 0.0, 0.0, 0.0, 0.0, 0.0, 0.0, 0.0, 0.0, 0.0, 0.0, 0.0, 0.0, 0.0, 0.0, 0.0, 0.0, 0.0, 0.0, 0.0, 0.0, 0.0, 0.0, 0.0, 0.0, 0.0, 0.0, 0.0, 0.0, 0.0, 0.0, 0.0, 0.0, 0.0, 0.0, 0.0, 0.0, 0.0, 0.0, 0.0, 0.0, 0.0, 0.0, 0.0, 0.0, 0.0, 0.0, 0.0, 0.0, 0.0, 0.0, 0.0, 0.0, 0.0, 0.0, 0.0, 0.0, 0.0, 0.0, 0.0, 0.0, 0.0, 0.0, 0.0, 0.0, 0.0, 0.0, 0.0, 0.0, 0.0, 0.0, 0.0, 0.0, 0.0, 0.0, 0.0, 0.0, 0.0, 0.0, 0.0, 0.0, 0.0, 0.0, 0.0, 0.0, 0.0, 0.0, 0.0, 0.0, 0.0, 0.0, 0.0, 0.0, 0.0, 0.0, 0.0, 0.0, 0.0, 0.0, 0.0, 0.0, 0.0, 0.0, 0.0, 0.0, 0.0, 0.0, 0.0, 0.0, 0.0, 0.0, 0.0, 0.0, 0.0, 0.0, 0.0, 0.0, 0.0, 0.0, 0.0, 0.0, 0.0, 0.0, 0.0, 0.0, 0.0, 0.0, 0.0, 0.0, 0.0, 0.0, 0.0, 0.0, 0.0, 0.0, 0.0, 0.0, 0.0, 0.0, 0.0, 0.0, 0.0, 0.0, 0.0, 0.0, 0.0, 0.0, 0.0, 0.0, 0.0, 0.0, 0.0, 0.0, 0.0, 0.0, 0.0, 0.0, 0.0, 0.0, 0.0, 0.0, 0.0, 0.0, 0.0, 0.0, 0.0, 0.0, 0.0, 0.0, 0.0, 0.0, 0.0, 0.0, 0.0, 0.0, 0.0, 0.0, 0.0, 0.0, 0.0, 0.0, 0.0, 0.0, 0.0, 0.0, 0.0, 0.0, 0.0, 0.0, 0.0, 0.0, 0.0, 0.0, 0.0, 0.0, 0.0, 0.0, 0.0, 0.0, 0.0, 0.0, 0.0, 0.0, 0.0, 0.0, 0.0, 0.0, 0.0, 0.0, 0.0, 0.0, 0.0, 0.0, 0.0, 0.0, 0.0, 0.0, 0.0, 0.0, 0.0, 0.0, 0.0, 0.0, 0.0, 0.0, 0.0, 0.0, 0.0, 0.0, 0.0, 0.0, 0.0, 0.0, 0.0, 0.0, 0.0, 0.0, 0.0, 0.0, 0.0, 0.0, 0.0, 0.0, 0.0, 0.0, 0.0, 0.0, 0.0, 0.0, 0.0, 0.0, 0.0, 0.0, 0.0, 0.0, 0.0, 0.0, 0.0, 0.0, 0.0, 0.0, 0.0, 0.0, 0.0, 0.0, 0.0, 0.0, 0.0, 0.0, 0.0, 0.0, 0.0, 0.0, 0.0, 0.0, 0.0, 0.0, 0.0, 0.0, 0.0, 0.0, 0.0, 0.0, 0.0, 0.0, 0.0, 0.0, 0.0, 0.0, 0.0, 0.0, 0.0, 0.0, 0.0, 0.0, 0.0, 0.0, 0.0, 0.0, 0.0, 0.0, 0.0, 0.0, 0.0, 0.0, 0.0, 0.0, 0.0, 0.0, 0.0, 0.0, 0.0, 0.0, 0.0, 0.0, 0.0, 0.0, 0.0, 0.0, 0.0, 0.0, 0.0, 0.0, 0.0, 0.0, 0.0, 0.0, 0.0, 0.0, 0.0, 0.0, 0.0, 0.0, 0.0, 0.0, 0.0, 0.0, 0.0, 0.0, 0.0, 0.0, 0.0, 0.0, 0.0, 0.0, 0.0, 0.0, 0.0, 0.0, 0.0, 0.0, 0.0, 0.0, 0.0, 0.0, 0.0, 0.0, 0.0, 0.0, 0.0, 0.0, 0.0, 0.0, 0.0, 0.0, 0.0, 0.0, 0.0, 0.0, 0.0, 0.0, 0.0, 0.0, 0.0, 0.0, 0.0, 0.0, 0.0, 0.0, 0.0, 0.0, 0.0, 0.0, 0.0, 0.0, 0.0, 0.0, 0.0, 0.0, 0.0, 0.0, 0.0, 0.0, 0.0, 0.0, 0.0, 0.0, 0.0, 0.0, 0.0, 0.0, 0.0, 0.0, 0.0, 0.0, 0.0, 0.0, 0.0, 0.0, 0.0, 0.0, 0.0, 0.0, 0.0, 0.0, 0.0, 0.0, 0.0, 0.0, 0.0, 0.0, 0.0, 0.0, 0.0, 0.0, 0.0, 0.0, 0.0, 0.0, 0.0, 0.0, 0.0, 0.0, 0.0, 0.0, 0.0, 0.0, 0.0, 0.0, 0.0, 0.0, 0.0, 0.0, 0.0, 0.0, 0.0, 0.0, 0.0, 0.0, 0.0, 0.0, 0.0, 0.0, 0.0, 0.0, 0.0, 0.0, 0.0, 0.0, 0.0, 0.0, 0.0, 0.0, 0.0, 0.0, 0.0, 0.0, 0.0, 0.0, 0.0, 0.0, 0.0, 0.0, 0.0, 0.0, 0.0, 0.0, 0.0, 0.0, 0.0, 0.0, 0.0, 0.0, 0.0, 0.0, 0.0, 0.0, 0.0, 0.0, 0.0, 0.0, 0.0, 0.0, 0.0, 0.0, 0.0, 0.0, 0.0, 0.0, 0.0, 0.0, 0.0, 0.0, 0.0, 0.0, 0.0, 0.0, 0.0, 0.0, 0.0, 0.0, 0.0, 0.0, 0.0, 0.0, 0.0, 0.0, 0.0, 0.0, 0.0, 0.0, 0.0, 0.0, 0.0, 0.0, 0.0, 0.0, 0.0, 0.0, 0.0, 0.0, 0.0, 0.0, 0.0, 0.0, 0.0, 0.0, 0.0, 0.0, 0.0, 0.0, 0.0, 0.0, 0.0, 0.0, 0.0, 0.0, 0.0, 0.0, 0.0, 0.0, 0.0, 0.0, 0.0, 0.0, 0.0, 0.0, 0.0, 0.0, 0.0, 0.0, 0.0, 0.0, 0.0, 0.0, 0.0, 0.0, 0.0, 0.0, 0.0, 0.0, 0.0, 0.0, 0.0, 0.0, 0.0, 0.0, 0.0, 0.0, 0.0, 0.0, 0.0, 0.0, 0.0, 0.0, 0.0, 0.0, 0.0, 0.0, 0.0, 0.0, 0.0, 0.0, 0.0, 0.0, 0.0, 0.0, 0.0, 0.0, 0.0, 0.0, 0.0, 0.0, 0.0, 0.0, 0.0, 0.0, 0.0, 0.0, 0.0, 0.0, 0.0, 0.0, 0.0, 0.0, 0.0, 0.0, 0.0, 0.0, 0.0, 0.0, 0.0, 0.0, 0.0, 0.0, 0.0, 0.0, 0.0, 0.0, 0.0, 0.0, 0.0, 0.0, 0.0, 0.0, 0.0, 0.0, 0.0, 0.0, 0.0, 0.0, 0.0, 0.0, 0.0, 0.0, 0.0, 0.0, 0.0, 0.0, 0.0, 0.0, 0.0, 0.0, 0.0, 0.0, 0.0, 0.0, 0.0, 0.0, 0.0, 0.0, 0.0, 0.0, 0.0, 0.0, 0.0, 0.0, 0.0, 0.0, 0.0, 0.0, 0.0, 0.0, 0.0, 0.0, 0.0, 0.0, 0.0, 0.0, 0.0, 0.0, 0.0, 0.0, 0.0, 0.0, 0.0, 0.0, 0.0, 0.0, 0.0, 0.0, 0.0, 0.0])
me_cube.materials.append(mat_material)
me_cube.use_mirror_vertex_groups = False
me_cube.update()
me_cube_001 = bpy.data.meshes.new('Cube.001')
me_cube_001.from_pydata([(-0.1293, 0.001387, 0.2334), (-0.1281, 0.1181, 0.2021), (-0.1271, 0.2035, 0.1167), (-0.1268, 0.2348, -1.49e-08), (-0.1271, 0.2035, -0.1167), (-0.1281, 0.1181, -0.2021), (-0.1293, 0.001387, -0.2334), (-0.1306, -0.1153, -0.2021), (-0.1315, -0.2007, -0.1167), (-0.1318, -0.232, -1.49e-08), (-0.1315, -0.2007, 0.1167), (-0.1306, -0.1153, 0.2021), (0.05762, -0.1008, 0.2079), (0.05665, -0.1913, 0.13), (0.05623, -0.2308, 0.01724), (0.05646, -0.2086, -0.1001), (0.0573, -0.1306, -0.1907), (0.05851, -0.01787, -0.2302), (0.05977, 0.09951, -0.2079), (0.06074, 0.1901, -0.13), (0.06116, 0.2295, -0.01724), (0.06093, 0.2073, 0.1001), (0.06009, 0.1294, 0.1907), (0.05888, 0.01661, 0.2302), (0.06964, -0.09198, 0.1894), (0.06875, -0.1745, 0.1184), (0.06837, -0.2104, 0.01571), (0.06858, -0.1902, -0.09123), (0.06935, -0.1192, -0.1737), (0.07045, -0.01647, -0.2097), (0.0716, 0.09046, -0.1894), (0.07248, 0.1729, -0.1184), (0.07287, 0.2089, -0.01571), (0.07265, 0.1887, 0.09123), (0.07189, 0.1177, 0.1737), (0.07079, 0.01495, 0.2097)], [], [(10, 9, 14, 13), (5, 4, 19, 18), (20, 21, 33, 32), (6, 5, 18, 17), (1, 0, 23, 22), (16, 17, 29, 28), (9, 8, 15, 14), (19, 20, 32, 31), (4, 3, 20, 19), (2, 1, 22, 21), (14, 15, 27, 26), (21, 22, 34, 33), (11, 10, 13, 12), (22, 23, 35, 34), (23, 12, 24, 35), (7, 6, 17, 16), (0, 11, 12, 23), (17, 18, 30, 29), (3, 2, 21, 20), (15, 16, 28, 27), (8, 7, 16, 15), (18, 19, 31, 30), (13, 14, 26, 25), (12, 13, 25, 24), (26, 27, 28, 29, 30, 31, 32, 33, 34, 35, 24, 25), (1, 2, 3, 4, 5, 6, 7, 8, 9, 10, 11, 0)])
_uv = me_cube_001.uv_layers.new(name='UVMap')
_uv.uv.foreach_set('vector', [0.0, 0.0, 0.0, 0.0, 0.0, 0.0, 0.0, 0.0, 0.0, 0.0, 0.0, 0.0, 0.0, 0.0, 0.0, 0.0, 0.0, 0.0, 0.0, 0.0, 0.0, 0.0, 0.0, 0.0, 0.0, 0.0, 0.0, 0.0, 0.0, 0.0, 0.0, 0.0, 0.0, 0.0, 0.0, 0.0, 0.0, 0.0, 0.0, 0.0, 0.0, 0.0, 0.0, 0.0, 0.0, 0.0, 0.0, 0.0, 0.0, 0.0, 0.0, 0.0, 0.0, 0.0, 0.0, 0.0, 0.0, 0.0, 0.0, 0.0, 0.0, 0.0, 0.0, 0.0, 0.0, 0.0, 0.0, 0.0, 0.0, 0.0, 0.0, 0.0, 0.0, 0.0, 0.0, 0.0, 0.0, 0.0, 0.0, 0.0, 0.0, 0.0, 0.0, 0.0, 0.0, 0.0, 0.0, 0.0, 0.0, 0.0, 0.0, 0.0, 0.0, 0.0, 0.0, 0.0, 0.0, 0.0, 0.0, 0.0, 0.0, 0.0, 0.0, 0.0, 0.0, 0.0, 0.0, 0.0, 0.0, 0.0, 0.0, 0.0, 0.0, 0.0, 0.0, 0.0, 0.0, 0.0, 0.0, 0.0, 0.0, 0.0, 0.0, 0.0, 0.0, 0.0, 0.0, 0.0, 0.0, 0.0, 0.0, 0.0, 0.0, 0.0, 0.0, 0.0, 0.0, 0.0, 0.0, 0.0, 0.0, 0.0, 0.0, 0.0, 0.0, 0.0, 0.0, 0.0, 0.0, 0.0, 0.0, 0.0, 0.0, 0.0, 0.0, 0.0, 0.0, 0.0, 0.0, 0.0, 0.0, 0.0, 0.0, 0.0, 0.0, 0.0, 0.0, 0.0, 0.0, 0.0, 0.0, 0.0, 0.0, 0.0, 0.0, 0.0, 0.0, 0.0, 0.0, 0.0, 0.0, 0.0, 0.0, 0.0, 0.0, 0.0, 0.0, 0.0, 0.0, 0.0, 0.0, 0.0, 0.0, 0.0, 0.0, 0.0, 0.0, 0.0, 0.0, 0.0, 0.0, 0.0, 0.0, 0.0, 0.0, 0.0, 0.0, 0.0, 0.0, 0.0, 0.0, 0.0, 0.0, 0.0, 0.0, 0.0, 0.0, 0.0, 0.0, 0.0, 0.0, 0.0, 0.0, 0.0, 0.0, 0.0, 0.0, 0.0, 0.0, 0.0, 0.0, 0.0, 0.0, 0.0, 0.0, 0.0, 0.0, 0.0, 0.0, 0.0])
me_cube_001.materials.append(mat_material_001)
me_cube_001.use_mirror_vertex_groups = False
me_cube_001.update()
me_cube_003 = bpy.data.meshes.new('Cube.003')
me_cube_003.from_pydata([(0.1293, -0.001387, 0.2334), (0.1306, 0.1153, 0.2021), (0.1315, 0.2007, 0.1167), (0.1318, 0.232, -1.49e-08), (0.1315, 0.2007, -0.1167), (0.1306, 0.1153, -0.2021), (0.1293, -0.001387, -0.2334), (0.1281, -0.1181, -0.2021), (0.1271, -0.2035, -0.1167), (0.1268, -0.2348, -1.49e-08), (0.1271, -0.2035, 0.1167), (0.1281, -0.1181, 0.2021), (-0.05977, -0.09951, 0.2079), (-0.06074, -0.1901, 0.13), (-0.06116, -0.2295, 0.01724), (-0.06093, -0.2073, -0.1001), (-0.06009, -0.1294, -0.1907), (-0.05888, -0.01661, -0.2302), (-0.05762, 0.1008, -0.2079), (-0.05665, 0.1913, -0.13), (-0.05623, 0.2308, -0.01724), (-0.05646, 0.2086, 0.1001), (-0.0573, 0.1306, 0.1907), (-0.05851, 0.01787, 0.2302), (-0.0716, -0.09046, 0.1894), (-0.07248, -0.1729, 0.1184), (-0.07287, -0.2089, 0.01571), (-0.07265, -0.1887, -0.09123), (-0.07189, -0.1177, -0.1737), (-0.07079, -0.01495, -0.2097), (-0.06964, 0.09198, -0.1894), (-0.06875, 0.1745, -0.1184), (-0.06837, 0.2104, -0.01571), (-0.06858, 0.1902, 0.09123), (-0.06935, 0.1192, 0.1737), (-0.07045, 0.01647, 0.2097)], [], [(10, 13, 14, 9), (5, 18, 19, 4), (20, 32, 33, 21), (6, 17, 18, 5), (1, 22, 23, 0), (16, 28, 29, 17), (9, 14, 15, 8), (19, 31, 32, 20), (4, 19, 20, 3), (2, 21, 22, 1), (14, 26, 27, 15), (21, 33, 34, 22), (11, 12, 13, 10), (22, 34, 35, 23), (23, 35, 24, 12), (7, 16, 17, 6), (0, 23, 12, 11), (17, 29, 30, 18), (3, 20, 21, 2), (15, 27, 28, 16), (8, 15, 16, 7), (18, 30, 31, 19), (13, 25, 26, 14), (12, 24, 25, 13), (26, 25, 24, 35, 34, 33, 32, 31, 30, 29, 28, 27), (1, 0, 11, 10, 9, 8, 7, 6, 5, 4, 3, 2)])
_uv = me_cube_003.uv_layers.new(name='UVMap')
_uv.uv.foreach_set('vector', [0.0, 0.0, 0.0, 0.0, 0.0, 0.0, 0.0, 0.0, 0.0, 0.0, 0.0, 0.0, 0.0, 0.0, 0.0, 0.0, 0.0, 0.0, 0.0, 0.0, 0.0, 0.0, 0.0, 0.0, 0.0, 0.0, 0.0, 0.0, 0.0, 0.0, 0.0, 0.0, 0.0, 0.0, 0.0, 0.0, 0.0, 0.0, 0.0, 0.0, 0.0, 0.0, 0.0, 0.0, 0.0, 0.0, 0.0, 0.0, 0.0, 0.0, 0.0, 0.0, 0.0, 0.0, 0.0, 0.0, 0.0, 0.0, 0.0, 0.0, 0.0, 0.0, 0.0, 0.0, 0.0, 0.0, 0.0, 0.0, 0.0, 0.0, 0.0, 0.0, 0.0, 0.0, 0.0, 0.0, 0.0, 0.0, 0.0, 0.0, 0.0, 0.0, 0.0, 0.0, 0.0, 0.0, 0.0, 0.0, 0.0, 0.0, 0.0, 0.0, 0.0, 0.0, 0.0, 0.0, 0.0, 0.0, 0.0, 0.0, 0.0, 0.0, 0.0, 0.0, 0.0, 0.0, 0.0, 0.0, 0.0, 0.0, 0.0, 0.0, 0.0, 0.0, 0.0, 0.0, 0.0, 0.0, 0.0, 0.0, 0.0, 0.0, 0.0, 0.0, 0.0, 0.0, 0.0, 0.0, 0.0, 0.0, 0.0, 0.0, 0.0, 0.0, 0.0, 0.0, 0.0, 0.0, 0.0, 0.0, 0.0, 0.0, 0.0, 0.0, 0.0, 0.0, 0.0, 0.0, 0.0, 0.0, 0.0, 0.0, 0.0, 0.0, 0.0, 0.0, 0.0, 0.0, 0.0, 0.0, 0.0, 0.0, 0.0, 0.0, 0.0, 0.0, 0.0, 0.0, 0.0, 0.0, 0.0, 0.0, 0.0, 0.0, 0.0, 0.0, 0.0, 0.0, 0.0, 0.0, 0.0, 0.0, 0.0, 0.0, 0.0, 0.0, 0.0, 0.0, 0.0, 0.0, 0.0, 0.0, 0.0, 0.0, 0.0, 0.0, 0.0, 0.0, 0.0, 0.0, 0.0, 0.0, 0.0, 0.0, 0.0, 0.0, 0.0, 0.0, 0.0, 0.0, 0.0, 0.0, 0.0, 0.0, 0.0, 0.0, 0.0, 0.0, 0.0, 0.0, 0.0, 0.0, 0.0, 0.0, 0.0, 0.0, 0.0, 0.0, 0.0, 0.0, 0.0, 0.0, 0.0, 0.0, 0.0, 0.0, 0.0, 0.0, 0.0, 0.0])
me_cube_003.materials.append(mat_material_001)
me_cube_003.use_mirror_vertex_groups = False
me_cube_003.update()
me_cube_004 = bpy.data.meshes.new('Cube.004')
me_cube_004.from_pydata([(0.1293, -0.001387, 0.2334), (0.1306, 0.1153, 0.2021), (0.1315, 0.2007, 0.1167), (0.1318, 0.232, -1.49e-08), (0.1315, 0.2007, -0.1167), (0.1306, 0.1153, -0.2021), (0.1293, -0.001387, -0.2334), (0.1281, -0.1181, -0.2021), (0.1271, -0.2035, -0.1167), (0.1268, -0.2348, -1.49e-08), (0.1271, -0.2035, 0.1167), (0.1281, -0.1181, 0.2021), (-0.05977, -0.09951, 0.2079), (-0.06074, -0.1901, 0.13), (-0.06116, -0.2295, 0.01724), (-0.06093, -0.2073, -0.1001), (-0.06009, -0.1294, -0.1907), (-0.05888, -0.01661, -0.2302), (-0.05762, 0.1008, -0.2079), (-0.05665, 0.1913, -0.13), (-0.05623, 0.2308, -0.01724), (-0.05646, 0.2086, 0.1001), (-0.0573, 0.1306, 0.1907), (-0.05851, 0.01787, 0.2302), (-0.0716, -0.09046, 0.1894), (-0.07248, -0.1729, 0.1184), (-0.07287, -0.2089, 0.01571), (-0.07265, -0.1887, -0.09123), (-0.07189, -0.1177, -0.1737), (-0.07079, -0.01495, -0.2097), (-0.06964, 0.09198, -0.1894), (-0.06875, 0.1745, -0.1184), (-0.06837, 0.2104, -0.01571), (-0.06858, 0.1902, 0.09123), (-0.06935, 0.1192, 0.1737), (-0.07045, 0.01647, 0.2097)], [], [(10, 13, 14, 9), (5, 18, 19, 4), (20, 32, 33, 21), (6, 17, 18, 5), (1, 22, 23, 0), (16, 28, 29, 17), (9, 14, 15, 8), (19, 31, 32, 20), (4, 19, 20, 3), (2, 21, 22, 1), (14, 26, 27, 15), (21, 33, 34, 22), (11, 12, 13, 10), (22, 34, 35, 23), (23, 35, 24, 12), (7, 16, 17, 6), (0, 23, 12, 11), (17, 29, 30, 18), (3, 20, 21, 2), (15, 27, 28, 16), (8, 15, 16, 7), (18, 30, 31, 19), (13, 25, 26, 14), (12, 24, 25, 13), (26, 25, 24, 35, 34, 33, 32, 31, 30, 29, 28, 27), (0, 11, 10, 9, 8, 7, 6, 5, 4, 3, 2, 1)])
_uv = me_cube_004.uv_layers.new(name='UVMap')
_uv.uv.foreach_set('vector', [0.0, 0.0, 0.0, 0.0, 0.0, 0.0, 0.0, 0.0, 0.0, 0.0, 0.0, 0.0, 0.0, 0.0, 0.0, 0.0, 0.0, 0.0, 0.0, 0.0, 0.0, 0.0, 0.0, 0.0, 0.0, 0.0, 0.0, 0.0, 0.0, 0.0, 0.0, 0.0, 0.0, 0.0, 0.0, 0.0, 0.0, 0.0, 0.0, 0.0, 0.0, 0.0, 0.0, 0.0, 0.0, 0.0, 0.0, 0.0, 0.0, 0.0, 0.0, 0.0, 0.0, 0.0, 0.0, 0.0, 0.0, 0.0, 0.0, 0.0, 0.0, 0.0, 0.0, 0.0, 0.0, 0.0, 0.0, 0.0, 0.0, 0.0, 0.0, 0.0, 0.0, 0.0, 0.0, 0.0, 0.0, 0.0, 0.0, 0.0, 0.0, 0.0, 0.0, 0.0, 0.0, 0.0, 0.0, 0.0, 0.0, 0.0, 0.0, 0.0, 0.0, 0.0, 0.0, 0.0, 0.0, 0.0, 0.0, 0.0, 0.0, 0.0, 0.0, 0.0, 0.0, 0.0, 0.0, 0.0, 0.0, 0.0, 0.0, 0.0, 0.0, 0.0, 0.0, 0.0, 0.0, 0.0, 0.0, 0.0, 0.0, 0.0, 0.0, 0.0, 0.0, 0.0, 0.0, 0.0, 0.0, 0.0, 0.0, 0.0, 0.0, 0.0, 0.0, 0.0, 0.0, 0.0, 0.0, 0.0, 0.0, 0.0, 0.0, 0.0, 0.0, 0.0, 0.0, 0.0, 0.0, 0.0, 0.0, 0.0, 0.0, 0.0, 0.0, 0.0, 0.0, 0.0, 0.0, 0.0, 0.0, 0.0, 0.0, 0.0, 0.0, 0.0, 0.0, 0.0, 0.0, 0.0, 0.0, 0.0, 0.0, 0.0, 0.0, 0.0, 0.0, 0.0, 0.0, 0.0, 0.0, 0.0, 0.0, 0.0, 0.0, 0.0, 0.0, 0.0, 0.0, 0.0, 0.0, 0.0, 0.0, 0.0, 0.0, 0.0, 0.0, 0.0, 0.0, 0.0, 0.0, 0.0, 0.0, 0.0, 0.0, 0.0, 0.0, 0.0, 0.0, 0.0, 0.0, 0.0, 0.0, 0.0, 0.0, 0.0, 0.0, 0.0, 0.0, 0.0, 0.0, 0.0, 0.0, 0.0, 0.0, 0.0, 0.0, 0.0, 0.0, 0.0, 0.0, 0.0, 0.0, 0.0, 0.0, 0.0, 0.0, 0.0, 0.0, 0.0])
me_cube_004.materials.append(mat_material_001)
me_cube_004.use_mirror_vertex_groups = False
me_cube_004.update()
me_cube_005 = bpy.data.meshes.new('Cube.005')
me_cube_005.from_pydata([(0.3259, -1.472, 0.3422), (0.3243, -1.472, 0.2662), (0.4484, -1.39, 0.3462), (0.446, -1.401, 0.2526), (0.5067, -1.332, 0.3546), (0.5138, -1.333, 0.2678), (0.5763, -1.211, 0.3299), (0.5746, -1.211, 0.2497), (-0.3574, -1.465, 0.3422), (-0.3558, -1.465, 0.2662), (-0.4782, -1.381, 0.3462), (-0.4759, -1.391, 0.2526), (-0.5352, -1.321, 0.3546), (-0.5423, -1.322, 0.2678), (-0.6021, -1.198, 0.3299), (-0.6004, -1.198, 0.2497)], [], [(0, 1, 3, 2), (2, 3, 5, 4), (4, 5, 7, 6), (8, 10, 11, 9), (10, 12, 13, 11), (12, 14, 15, 13)])
_uv = me_cube_005.uv_layers.new(name='UVMap')
_uv.uv.foreach_set('vector', [0.0, 0.0, 0.0, 0.0, 0.0, 0.0, 0.0, 0.0, 0.0, 0.0, 0.0, 0.0, 0.0, 0.0, 0.0, 0.0, 0.0, 0.0, 0.0, 0.0, 0.0, 0.0, 0.0, 0.0, 0.0, 0.0, 0.0, 0.0, 0.0, 0.0, 0.0, 0.0, 0.0, 0.0, 0.0, 0.0, 0.0, 0.0, 0.0, 0.0, 0.0, 0.0, 0.0, 0.0, 0.0, 0.0, 0.0, 0.0])
me_cube_005.materials.append(mat_material_001)
me_cube_005.use_mirror_vertex_groups = False
me_cube_005.update()
me_cube_006 = bpy.data.meshes.new('Cube.006')
me_cube_006.from_pydata([(0.3998, 1.444, 0.5), (0.4272, 1.441, 0.4009), (0.2378, 1.475, 0.5021), (0.2418, 1.477, 0.3909), (0.01603, 1.495, 0.4774), (0.01606, 1.497, 0.3956), (0.4471, 1.395, 0.4634), (-0.3687, 1.452, 0.5), (-0.3961, 1.45, 0.4009), (-0.2062, 1.48, 0.5021), (-0.21, 1.482, 0.3909), (-0.4171, 1.404, 0.4634)], [], [(1, 3, 2, 0), (3, 5, 4, 2), (0, 6, 1), (8, 7, 9, 10), (10, 9, 4, 5), (7, 8, 11)])
_uv = me_cube_006.uv_layers.new(name='UVMap')
_uv.uv.foreach_set('vector', [0.0, 0.0, 0.0, 0.0, 0.0, 0.0, 0.0, 0.0, 0.0, 0.0, 0.0, 0.0, 0.0, 0.0, 0.0, 0.0, 0.0, 0.0, 0.0, 0.0, 0.0, 0.0, 0.0, 0.0, 0.0, 0.0, 0.0, 0.0, 0.0, 0.0, 0.0, 0.0, 0.0, 0.0, 0.0, 0.0, 0.0, 0.0, 0.0, 0.0, 0.0, 0.0, 0.0, 0.0])
me_cube_006.materials.append(mat_material_001)
me_cube_006.use_mirror_vertex_groups = False
me_cube_006.update()
me_cube_007 = bpy.data.meshes.new('Cube.007')
me_cube_007.from_pydata([(-0.1293, 0.001387, 0.2334), (-0.1281, 0.1181, 0.2021), (-0.1271, 0.2035, 0.1167), (-0.1268, 0.2348, -1.49e-08), (-0.1271, 0.2035, -0.1167), (-0.1281, 0.1181, -0.2021), (-0.1293, 0.001387, -0.2334), (-0.1306, -0.1153, -0.2021), (-0.1315, -0.2007, -0.1167), (-0.1318, -0.232, -1.49e-08), (-0.1315, -0.2007, 0.1167), (-0.1306, -0.1153, 0.2021), (0.05762, -0.1008, 0.2079), (0.05665, -0.1913, 0.13), (0.05623, -0.2308, 0.01724), (0.05646, -0.2086, -0.1001), (0.0573, -0.1306, -0.1907), (0.05851, -0.01787, -0.2302), (0.05977, 0.09951, -0.2079), (0.06074, 0.1901, -0.13), (0.06116, 0.2295, -0.01724), (0.06093, 0.2073, 0.1001), (0.06009, 0.1294, 0.1907), (0.05888, 0.01661, 0.2302), (0.06964, -0.09198, 0.1894), (0.06875, -0.1745, 0.1184), (0.06837, -0.2104, 0.01571), (0.06858, -0.1902, -0.09123), (0.06935, -0.1192, -0.1737), (0.07045, -0.01647, -0.2097), (0.0716, 0.09046, -0.1894), (0.07248, 0.1729, -0.1184), (0.07287, 0.2089, -0.01571), (0.07265, 0.1887, 0.09123), (0.07189, 0.1177, 0.1737), (0.07079, 0.01495, 0.2097)], [], [(10, 9, 14, 13), (5, 4, 19, 18), (20, 21, 33, 32), (6, 5, 18, 17), (1, 0, 23, 22), (16, 17, 29, 28), (9, 8, 15, 14), (19, 20, 32, 31), (4, 3, 20, 19), (2, 1, 22, 21), (14, 15, 27, 26), (21, 22, 34, 33), (11, 10, 13, 12), (22, 23, 35, 34), (23, 12, 24, 35), (7, 6, 17, 16), (0, 11, 12, 23), (17, 18, 30, 29), (3, 2, 21, 20), (15, 16, 28, 27), (8, 7, 16, 15), (18, 19, 31, 30), (13, 14, 26, 25), (12, 13, 25, 24), (26, 27, 28, 29, 30, 31, 32, 33, 34, 35, 24, 25), (0, 1, 2, 3, 4, 5, 6, 7, 8, 9, 10, 11)])
_uv = me_cube_007.uv_layers.new(name='UVMap')
_uv.uv.foreach_set('vector', [0.0, 0.0, 0.0, 0.0, 0.0, 0.0, 0.0, 0.0, 0.0, 0.0, 0.0, 0.0, 0.0, 0.0, 0.0, 0.0, 0.0, 0.0, 0.0, 0.0, 0.0, 0.0, 0.0, 0.0, 0.0, 0.0, 0.0, 0.0, 0.0, 0.0, 0.0, 0.0, 0.0, 0.0, 0.0, 0.0, 0.0, 0.0, 0.0, 0.0, 0.0, 0.0, 0.0, 0.0, 0.0, 0.0, 0.0, 0.0, 0.0, 0.0, 0.0, 0.0, 0.0, 0.0, 0.0, 0.0, 0.0, 0.0, 0.0, 0.0, 0.0, 0.0, 0.0, 0.0, 0.0, 0.0, 0.0, 0.0, 0.0, 0.0, 0.0, 0.0, 0.0, 0.0, 0.0, 0.0, 0.0, 0.0, 0.0, 0.0, 0.0, 0.0, 0.0, 0.0, 0.0, 0.0, 0.0, 0.0, 0.0, 0.0, 0.0, 0.0, 0.0, 0.0, 0.0, 0.0, 0.0, 0.0, 0.0, 0.0, 0.0, 0.0, 0.0, 0.0, 0.0, 0.0, 0.0, 0.0, 0.0, 0.0, 0.0, 0.0, 0.0, 0.0, 0.0, 0.0, 0.0, 0.0, 0.0, 0.0, 0.0, 0.0, 0.0, 0.0, 0.0, 0.0, 0.0, 0.0, 0.0, 0.0, 0.0, 0.0, 0.0, 0.0, 0.0, 0.0, 0.0, 0.0, 0.0, 0.0, 0.0, 0.0, 0.0, 0.0, 0.0, 0.0, 0.0, 0.0, 0.0, 0.0, 0.0, 0.0, 0.0, 0.0, 0.0, 0.0, 0.0, 0.0, 0.0, 0.0, 0.0, 0.0, 0.0, 0.0, 0.0, 0.0, 0.0, 0.0, 0.0, 0.0, 0.0, 0.0, 0.0, 0.0, 0.0, 0.0, 0.0, 0.0, 0.0, 0.0, 0.0, 0.0, 0.0, 0.0, 0.0, 0.0, 0.0, 0.0, 0.0, 0.0, 0.0, 0.0, 0.0, 0.0, 0.0, 0.0, 0.0, 0.0, 0.0, 0.0, 0.0, 0.0, 0.0, 0.0, 0.0, 0.0, 0.0, 0.0, 0.0, 0.0, 0.0, 0.0, 0.0, 0.0, 0.0, 0.0, 0.0, 0.0, 0.0, 0.0, 0.0, 0.0, 0.0, 0.0, 0.0, 0.0, 0.0, 0.0, 0.0, 0.0, 0.0, 0.0, 0.0, 0.0, 0.0, 0.0, 0.0, 0.0, 0.0, 0.0])
me_cube_007.materials.append(mat_material_001)
me_cube_007.use_mirror_vertex_groups = False
me_cube_007.update()
arm_armature = bpy.data.armatures.new('Armature')  # bones are not reproduced

# ---- objects
ob_body = bpy.data.objects.new('body', me_cube)
ob_wheellf = bpy.data.objects.new('wheelLF', me_cube_001)
ob_wheelrf = bpy.data.objects.new('wheelRF', me_cube_003)
ob_wheelrb = bpy.data.objects.new('wheelRB', me_cube_004)
ob_lightsf = bpy.data.objects.new('lightsF', me_cube_005)
ob_lightsb = bpy.data.objects.new('lightsB', me_cube_006)
ob_wheellb = bpy.data.objects.new('wheelLB', me_cube_007)
ob_armature = bpy.data.objects.new('Armature', arm_armature)

# ---- transforms, parenting, visibility, modifiers, constraints
ob_body.location = (0.0, -7.451e-09, 0.0)
ob_body.lock_rotations_4d = False
ob_body.empty_display_type = 'ARROWS'
ob_body.lineart.crease_threshold = 0.0
ob_wheellf.location = (0.5973, -0.9715, 0.09206)
ob_wheellf.lock_rotations_4d = False
ob_wheellf.empty_display_type = 'ARROWS'
ob_wheellf.lineart.crease_threshold = 0.0
ob_wheelrf.location = (-0.618, -0.9713, 0.0912)
ob_wheelrf.lock_rotations_4d = False
ob_wheelrf.empty_display_type = 'ARROWS'
ob_wheelrf.lineart.crease_threshold = 0.0
ob_wheelrb.location = (-0.5983, 0.86, 0.09186)
ob_wheelrb.lock_rotations_4d = False
ob_wheelrb.empty_display_type = 'ARROWS'
ob_wheelrb.lineart.crease_threshold = 0.0
ob_lightsf.location = (0.0, -7.451e-09, 0.0)
ob_lightsf.lock_rotations_4d = False
ob_lightsf.empty_display_type = 'ARROWS'
ob_lightsf.lineart.crease_threshold = 0.0
ob_lightsb.location = (0.0, -7.451e-09, 0.0)
ob_lightsb.lock_rotations_4d = False
ob_lightsb.empty_display_type = 'ARROWS'
ob_lightsb.lineart.crease_threshold = 0.0
ob_wheellb.location = (0.6169, 0.8612, 0.09206)
ob_wheellb.lock_rotations_4d = False
ob_wheellb.empty_display_type = 'ARROWS'
ob_wheellb.lineart.crease_threshold = 0.0
ob_armature.location = (0.0, 0.0, 0.0)

# ---- collection membership
col_collection.objects.link(ob_body)
col_collection.objects.link(ob_wheellf)
col_collection.objects.link(ob_wheelrf)
col_collection.objects.link(ob_wheelrb)
col_collection.objects.link(ob_lightsf)
col_collection.objects.link(ob_lightsb)
col_collection.objects.link(ob_wheellb)
col_collection.objects.link(ob_armature)

# ---- scene / render settings (as saved in the file)
scene.frame_start = 1; scene.frame_end = 250; scene.frame_set(19)
scene.render.engine = 'BLENDER_EEVEE_NEXT'
scene.cycles.sampling_pattern = 'TABULATED_SOBOL'
scene.cycles.use_light_tree = False
scene.view_settings.view_transform = 'Filmic'
bpy.context.view_layer.update()

# ---- added for rendering (the .blend has no active camera and no usable light): camera, sun
cam_auto = bpy.data.cameras.new('AutoCamera')
cam_auto.lens = 50.0
cam_auto.sensor_width = 36.0
cam_auto.clip_end = 1000.0
ob_auto_camera = bpy.data.objects.new('AutoCamera', cam_auto)
scene.collection.objects.link(ob_auto_camera)
ob_auto_camera.location = (3.38034, -4.05334, 3.02597)
ob_auto_camera.rotation_euler = (1.09748, -7.21219e-08, 0.694738)
scene.camera = ob_auto_camera
light_auto_sun = bpy.data.lights.new('AutoSun', 'SUN')
light_auto_sun.energy = 3.0
light_auto_sun.angle = 0.0523599
ob_auto_sun = bpy.data.objects.new('AutoSun', light_auto_sun)
scene.collection.objects.link(ob_auto_sun)
ob_auto_sun.rotation_euler = (0.872665, 0.174533, 0.523599)
bpy.context.view_layer.update()
